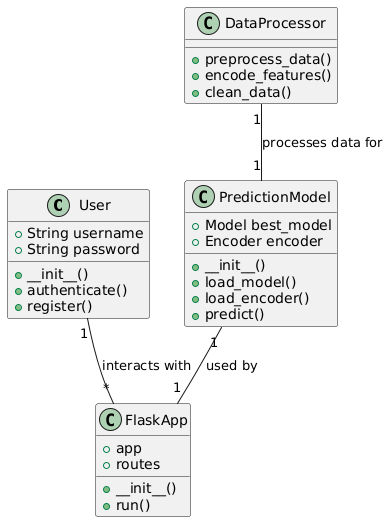

The diagram above was rendered by PlantUML. Its source (embedded in the PNG):
@startuml
class User {
  +String username
  +String password
  +__init__()
  +authenticate()
  +register()
}

class PredictionModel {
  +Model best_model
  +Encoder encoder
  +__init__()
  +load_model()
  +load_encoder()
  +predict()
}

class FlaskApp {
  +app
  +routes
  +__init__()
  +run()
}

class DataProcessor {
  +preprocess_data()
  +encode_features()
  +clean_data()
}

User "1" -- "*" FlaskApp : interacts with
PredictionModel "1" -- "1" FlaskApp : used by
DataProcessor "1" -- "1" PredictionModel : processes data for
@enduml